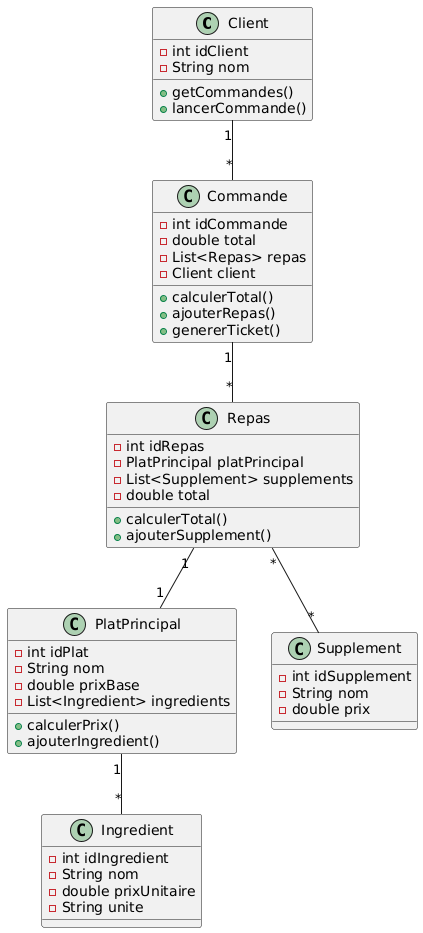

The diagram above was rendered by PlantUML. Its source (embedded in the PNG):
@startuml
class Client {
    - int idClient
    - String nom
    + getCommandes()
    + lancerCommande()
}

class Commande {
    - int idCommande
    - double total
    - List<Repas> repas
    - Client client
    + calculerTotal()
    + ajouterRepas()
    + genererTicket()
}

class Repas {
    - int idRepas
    - PlatPrincipal platPrincipal
    - List<Supplement> supplements
    - double total
    + calculerTotal()
    + ajouterSupplement()
}

class PlatPrincipal {
    - int idPlat
    - String nom
    - double prixBase
    - List<Ingredient> ingredients
    + calculerPrix()
    + ajouterIngredient()
}

class Ingredient {
    - int idIngredient
    - String nom
    - double prixUnitaire
    - String unite
}


class Supplement {
    - int idSupplement
    - String nom
    - double prix
}


Client "1" -- "*" Commande
Commande "1" -- "*" Repas
Repas "1" -- "1" PlatPrincipal
Repas "*" -- "*" Supplement
PlatPrincipal "1" -- "*" Ingredient
@enduml